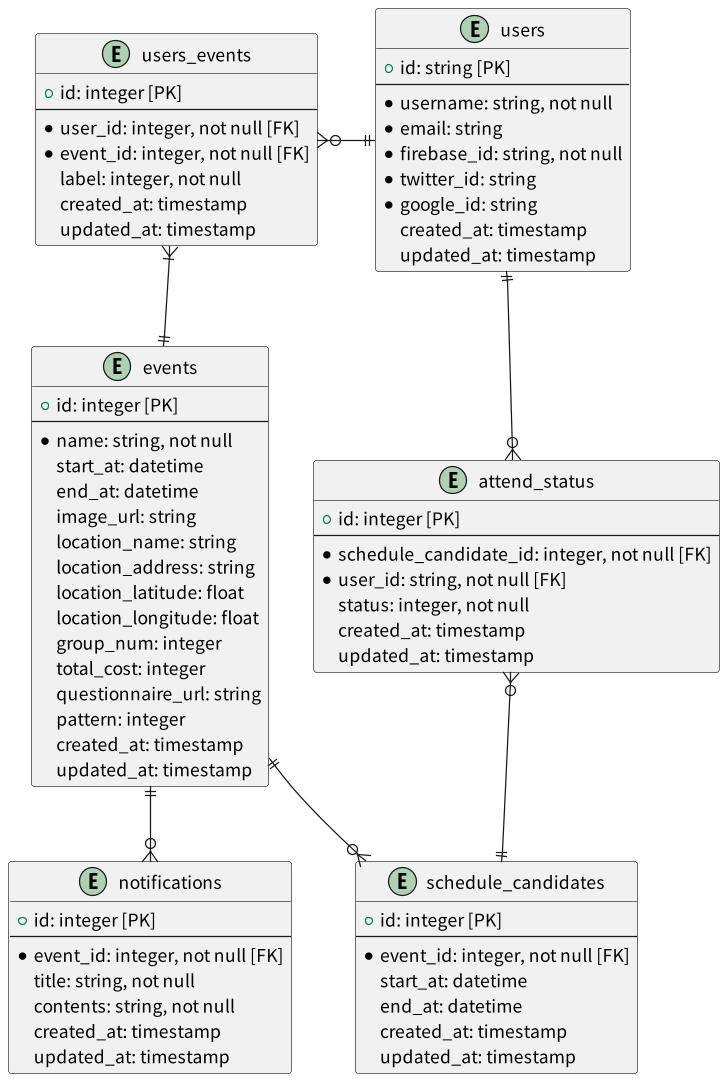

The diagram above was rendered by PlantUML. Its source (embedded in the PNG):
@startuml

!include ./config/default.inc

entity users {
    + id: string [PK]
    --
    * username: string, not null
    * email: string
    * firebase_id: string, not null
    * twitter_id: string
    * google_id: string
    created_at: timestamp
    updated_at: timestamp
}

entity users_events {
    + id: integer [PK]
    --
    * user_id: integer, not null [FK]
    * event_id: integer, not null [FK]
    label: integer, not null
    created_at: timestamp
    updated_at: timestamp
}

entity events {
    + id: integer [PK]
    --
    * name: string, not null
    start_at: datetime
    end_at: datetime
    image_url: string
    location_name: string
    location_address: string
    location_latitude: float
    location_longitude: float
    group_num: integer
    total_cost: integer
    questionnaire_url: string
    pattern: integer
    created_at: timestamp
    updated_at: timestamp
}

entity notifications {
    + id: integer [PK]
    --
    * event_id: integer, not null [FK]
    title: string, not null
    contents: string, not null
    created_at: timestamp
    updated_at: timestamp
}

entity attend_status {
    + id: integer [PK]
    --
    * schedule_candidate_id: integer, not null [FK]
    * user_id: string, not null [FK]
    status: integer, not null
    created_at: timestamp
    updated_at: timestamp
}

entity schedule_candidates {
    + id: integer [PK]
    --
    * event_id: integer, not null [FK]
    start_at: datetime
    end_at: datetime
    created_at: timestamp
    updated_at: timestamp
}

users ||-le-o{ users_events
users_events  }|--|| events
events ||--o{ notifications
users ||--o{ attend_status
attend_status }o--|| schedule_candidates
events ||--o{ schedule_candidates

@enduml